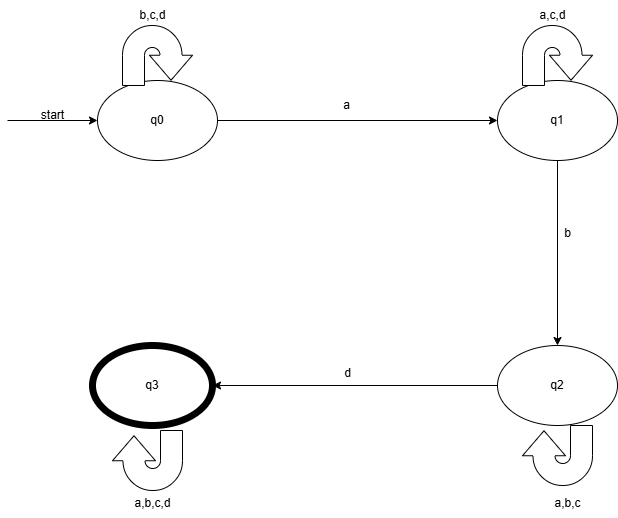

The diagram above was exported from draw.io. Its source (the exported page's mxGraphModel, read from the mxfile embedded in the PNG):
<mxGraphModel dx="1434" dy="738" grid="1" gridSize="10" guides="1" tooltips="1" connect="1" arrows="1" fold="1" page="1" pageScale="1" pageWidth="827" pageHeight="1169" math="0" shadow="0">
  <root>
    <mxCell id="0" />
    <mxCell id="1" parent="0" />
    <mxCell id="BVqtsjyaCUa4Qb7m2PWJ-5" style="edgeStyle=orthogonalEdgeStyle;rounded=0;orthogonalLoop=1;jettySize=auto;html=1;exitX=1;exitY=0.5;exitDx=0;exitDy=0;entryX=0;entryY=0.5;entryDx=0;entryDy=0;" edge="1" parent="1" source="BVqtsjyaCUa4Qb7m2PWJ-1" target="BVqtsjyaCUa4Qb7m2PWJ-4">
      <mxGeometry relative="1" as="geometry" />
    </mxCell>
    <mxCell id="BVqtsjyaCUa4Qb7m2PWJ-1" value="q0" style="ellipse;whiteSpace=wrap;html=1;" vertex="1" parent="1">
      <mxGeometry x="150" y="240" width="120" height="80" as="geometry" />
    </mxCell>
    <mxCell id="BVqtsjyaCUa4Qb7m2PWJ-2" value="q3" style="ellipse;whiteSpace=wrap;html=1;strokeWidth=7;" vertex="1" parent="1">
      <mxGeometry x="145" y="505" width="120" height="80" as="geometry" />
    </mxCell>
    <mxCell id="BVqtsjyaCUa4Qb7m2PWJ-18" style="edgeStyle=orthogonalEdgeStyle;rounded=0;orthogonalLoop=1;jettySize=auto;html=1;exitX=0;exitY=0.5;exitDx=0;exitDy=0;entryX=1;entryY=0.5;entryDx=0;entryDy=0;" edge="1" parent="1" source="BVqtsjyaCUa4Qb7m2PWJ-3" target="BVqtsjyaCUa4Qb7m2PWJ-2">
      <mxGeometry relative="1" as="geometry" />
    </mxCell>
    <mxCell id="BVqtsjyaCUa4Qb7m2PWJ-3" value="q2" style="ellipse;whiteSpace=wrap;html=1;" vertex="1" parent="1">
      <mxGeometry x="550" y="505" width="120" height="80" as="geometry" />
    </mxCell>
    <mxCell id="BVqtsjyaCUa4Qb7m2PWJ-14" style="edgeStyle=orthogonalEdgeStyle;rounded=0;orthogonalLoop=1;jettySize=auto;html=1;exitX=0.5;exitY=1;exitDx=0;exitDy=0;entryX=0.5;entryY=0;entryDx=0;entryDy=0;" edge="1" parent="1" source="BVqtsjyaCUa4Qb7m2PWJ-4" target="BVqtsjyaCUa4Qb7m2PWJ-3">
      <mxGeometry relative="1" as="geometry" />
    </mxCell>
    <mxCell id="BVqtsjyaCUa4Qb7m2PWJ-4" value="q1" style="ellipse;whiteSpace=wrap;html=1;" vertex="1" parent="1">
      <mxGeometry x="550" y="240" width="120" height="80" as="geometry" />
    </mxCell>
    <mxCell id="BVqtsjyaCUa4Qb7m2PWJ-6" value="a" style="text;html=1;align=center;verticalAlign=middle;resizable=0;points=[];autosize=1;strokeColor=none;fillColor=none;" vertex="1" parent="1">
      <mxGeometry x="384" y="250" width="30" height="30" as="geometry" />
    </mxCell>
    <mxCell id="BVqtsjyaCUa4Qb7m2PWJ-8" value="" style="html=1;shadow=0;dashed=0;align=center;verticalAlign=middle;shape=mxgraph.arrows2.uTurnArrow;dy=11;arrowHead=43;dx2=25;rotation=90;" vertex="1" parent="1">
      <mxGeometry x="180" y="180" width="60" height="70" as="geometry" />
    </mxCell>
    <mxCell id="BVqtsjyaCUa4Qb7m2PWJ-9" value="b,c,d" style="text;html=1;align=center;verticalAlign=middle;resizable=0;points=[];autosize=1;strokeColor=none;fillColor=none;" vertex="1" parent="1">
      <mxGeometry x="180" y="160" width="50" height="30" as="geometry" />
    </mxCell>
    <mxCell id="BVqtsjyaCUa4Qb7m2PWJ-10" value="" style="html=1;shadow=0;dashed=0;align=center;verticalAlign=middle;shape=mxgraph.arrows2.uTurnArrow;dy=11;arrowHead=43;dx2=25;rotation=90;" vertex="1" parent="1">
      <mxGeometry x="580" y="180" width="60" height="70" as="geometry" />
    </mxCell>
    <mxCell id="BVqtsjyaCUa4Qb7m2PWJ-11" value="a,c,d" style="text;html=1;align=center;verticalAlign=middle;resizable=0;points=[];autosize=1;strokeColor=none;fillColor=none;" vertex="1" parent="1">
      <mxGeometry x="580" y="160" width="50" height="30" as="geometry" />
    </mxCell>
    <mxCell id="BVqtsjyaCUa4Qb7m2PWJ-15" value="b" style="text;html=1;align=center;verticalAlign=middle;resizable=0;points=[];autosize=1;strokeColor=none;fillColor=none;" vertex="1" parent="1">
      <mxGeometry x="605" y="378" width="30" height="30" as="geometry" />
    </mxCell>
    <mxCell id="BVqtsjyaCUa4Qb7m2PWJ-16" value="" style="html=1;shadow=0;dashed=0;align=center;verticalAlign=middle;shape=mxgraph.arrows2.uTurnArrow;dy=11;arrowHead=43;dx2=25;rotation=-90;" vertex="1" parent="1">
      <mxGeometry x="580" y="580" width="60" height="70" as="geometry" />
    </mxCell>
    <mxCell id="BVqtsjyaCUa4Qb7m2PWJ-17" value="a,b,c" style="text;html=1;align=center;verticalAlign=middle;resizable=0;points=[];autosize=1;strokeColor=none;fillColor=none;" vertex="1" parent="1">
      <mxGeometry x="595" y="648" width="50" height="30" as="geometry" />
    </mxCell>
    <mxCell id="BVqtsjyaCUa4Qb7m2PWJ-19" value="d" style="text;html=1;align=center;verticalAlign=middle;resizable=0;points=[];autosize=1;strokeColor=none;fillColor=none;" vertex="1" parent="1">
      <mxGeometry x="385" y="518" width="30" height="30" as="geometry" />
    </mxCell>
    <mxCell id="BVqtsjyaCUa4Qb7m2PWJ-20" value="" style="html=1;shadow=0;dashed=0;align=center;verticalAlign=middle;shape=mxgraph.arrows2.uTurnArrow;dy=11;arrowHead=43;dx2=25;rotation=-90;" vertex="1" parent="1">
      <mxGeometry x="170" y="585" width="60" height="70" as="geometry" />
    </mxCell>
    <mxCell id="BVqtsjyaCUa4Qb7m2PWJ-21" value="a,b,c,d" style="text;html=1;align=center;verticalAlign=middle;resizable=0;points=[];autosize=1;strokeColor=none;fillColor=none;" vertex="1" parent="1">
      <mxGeometry x="175" y="648" width="60" height="30" as="geometry" />
    </mxCell>
    <mxCell id="BVqtsjyaCUa4Qb7m2PWJ-22" value="" style="endArrow=classic;html=1;rounded=0;entryX=0;entryY=0.5;entryDx=0;entryDy=0;" edge="1" parent="1" target="BVqtsjyaCUa4Qb7m2PWJ-1">
      <mxGeometry width="50" height="50" relative="1" as="geometry">
        <mxPoint x="60" y="280" as="sourcePoint" />
        <mxPoint x="440" y="450" as="targetPoint" />
      </mxGeometry>
    </mxCell>
    <mxCell id="BVqtsjyaCUa4Qb7m2PWJ-23" value="start" style="text;html=1;align=center;verticalAlign=middle;resizable=0;points=[];autosize=1;strokeColor=none;fillColor=none;" vertex="1" parent="1">
      <mxGeometry x="80" y="260" width="50" height="30" as="geometry" />
    </mxCell>
  </root>
</mxGraphModel>